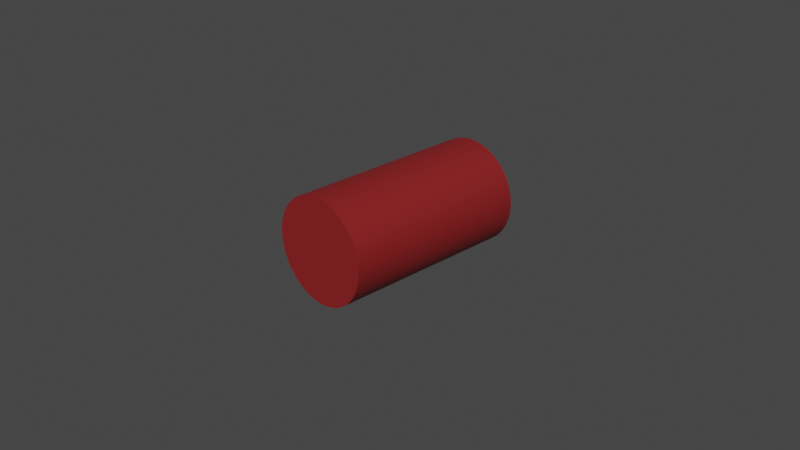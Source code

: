 # Source: ShotgunAmmo.blend  (saved by Blender 2.83.19; exported with 4.5.12 LTS)
import bpy
from mathutils import Matrix  # noqa: F401  (used for matrix-valued properties, if any)

bpy.ops.wm.read_factory_settings(use_empty=True)
scene = bpy.context.scene
scene.name = 'Scene'

# ---- collections
col_collection = bpy.data.collections.new('Collection'); scene.collection.children.link(col_collection)

# ---- materials (node trees are filled in below, after node groups)
mat_material_001 = bpy.data.materials.new('Material.001')
mat_material_001.use_transparent_shadow = False

# ---- node groups
ng_auto_smooth = bpy.data.node_groups.new('Auto Smooth', 'GeometryNodeTree')
_s = ng_auto_smooth.interface.new_socket(name='Geometry', in_out='OUTPUT', socket_type='NodeSocketGeometry')
_s = ng_auto_smooth.interface.new_socket(name='Geometry', in_out='INPUT', socket_type='NodeSocketGeometry')
_s = ng_auto_smooth.interface.new_socket(name='Angle', in_out='INPUT', socket_type='NodeSocketFloat')
_s.subtype = 'ANGLE'
_s.min_value = 0.0
_s.max_value = 3.142
ng_auto_smooth.is_modifier = True
_N = ng_auto_smooth.nodes; _L = ng_auto_smooth.links
n0 = _N.new('NodeGroupOutput'); n0.name = 'Group Output'; n0.location = (480, -100)
n1 = _N.new('NodeGroupInput'); n1.name = 'Group Input'; n1.location = (-420, -300)
n2 = _N.new('NodeGroupInput'); n2.name = 'Group Input.001'; n2.location = (-60, -100)
n3 = _N.new('GeometryNodeSetShadeSmooth'); n3.name = 'Set Shade Smooth'; n3.location = (120, -100)
n3.domain = 'EDGE'
n4 = _N.new('GeometryNodeSetShadeSmooth'); n4.name = 'Set Shade Smooth.001'; n4.location = (300, -100)
n5 = _N.new('GeometryNodeInputMeshEdgeAngle'); n5.name = 'Edge Angle'; n5.location = (-420, -220)
n6 = _N.new('GeometryNodeInputEdgeSmooth'); n6.name = 'Is Edge Smooth'; n6.location = (-60, -160)
n7 = _N.new('GeometryNodeInputShadeSmooth'); n7.name = 'Is Face Smooth'; n7.location = (-240, -340)
n8 = _N.new('FunctionNodeBooleanMath'); n8.name = 'Boolean Math'; n8.location = (-60, -220)
n9 = _N.new('FunctionNodeCompare'); n9.name = 'Compare'; n9.location = (-240, -180)
n9.operation = 'LESS_EQUAL'
_L.new(n5.outputs[0], n9.inputs[0])
_L.new(n4.outputs[0], n0.inputs[0])
_L.new(n1.outputs[1], n9.inputs[1])
_L.new(n9.outputs[0], n8.inputs[0])
_L.new(n7.outputs[0], n8.inputs[1])
_L.new(n2.outputs[0], n3.inputs[0])
_L.new(n6.outputs[0], n3.inputs[1])
_L.new(n3.outputs[0], n4.inputs[0])
_L.new(n8.outputs[0], n3.inputs[2])
n0.is_active_output = True

# ---- material node trees
mat_material_001.use_nodes = True; mat_material_001.node_tree.nodes.clear()
_N = mat_material_001.node_tree.nodes; _L = mat_material_001.node_tree.links
n0 = _N.new('ShaderNodeOutputMaterial'); n0.name = 'Material Output'; n0.location = (300, 300)
n1 = _N.new('ShaderNodeBsdfPrincipled'); n1.name = 'Principled BSDF'; n1.location = (10, 300)
n1.distribution = 'GGX'
n1.subsurface_method = 'BURLEY'
n1.inputs[0].default_value = (0.402, 0.02657, 0.02896, 1.0)
n1.inputs[1].default_value = 0.45
n1.inputs[3].default_value = 1.45
n1.inputs[27].default_value = (0.0, 0.0, 0.0, 1.0)
n1.inputs[28].default_value = 1.0
_L.new(n1.outputs[0], n0.inputs[0])
n0.is_active_output = True

# ---- world
world_world = bpy.data.worlds.new('World'); scene.world = world_world
world_world.use_nodes = True; world_world.node_tree.nodes.clear()
_N = world_world.node_tree.nodes; _L = world_world.node_tree.links
n0 = _N.new('ShaderNodeOutputWorld'); n0.name = 'World Output'; n0.location = (300, 300)
n1 = _N.new('ShaderNodeBackground'); n1.name = 'Background'; n1.location = (10, 300)
n1.inputs[0].default_value = (0.05088, 0.05088, 0.05088, 1.0)
_L.new(n1.outputs[0], n0.inputs[0])
n0.is_active_output = True
world_world.color = (0.05088, 0.05088, 0.05088)
world_world.use_sun_shadow = False
world_world.sun_shadow_jitter_overblur = 0.0

# ---- cameras
cam_camera = bpy.data.cameras.new('Camera')
cam_camera.clip_end = 100.0
cam_camera.ortho_scale = 7.314

# ---- meshes
me_cylinder = bpy.data.meshes.new('Cylinder')
me_cylinder.from_pydata([(-4.146e-08, 0.8914, -1.0), (0.0, 1.0, 1.0), (0.1739, 0.8743, -1.0), (0.1951, 0.9808, 1.0), (0.3411, 0.8236, -1.0), (0.3827, 0.9239, 1.0), (0.4952, 0.7412, -1.0), (0.5556, 0.8315, 1.0), (0.6303, 0.6303, -1.0), (0.7071, 0.7071, 1.0), (0.7412, 0.4952, -1.0), (0.8315, 0.5556, 1.0), (0.8236, 0.3411, -1.0), (0.9239, 0.3827, 1.0), (0.8743, 0.1739, -1.0), (0.9808, 0.1951, 1.0), (0.8914, 5.883e-08, -1.0), (1.0, 7.55e-08, 1.0), (0.8743, -0.1739, -1.0), (0.9808, -0.1951, 1.0), (0.8236, -0.3411, -1.0), (0.9239, -0.3827, 1.0), (0.7412, -0.4952, -1.0), (0.8315, -0.5556, 1.0), (0.6303, -0.6303, -1.0), (0.7071, -0.7071, 1.0), (0.4952, -0.7412, -1.0), (0.5556, -0.8315, 1.0), (0.3411, -0.8236, -1.0), (0.3827, -0.9239, 1.0), (0.1739, -0.8743, -1.0), (0.1951, -0.9808, 1.0), (-2.925e-07, -0.8914, -1.0), (-3.258e-07, -1.0, 1.0), (-0.1739, -0.8743, -1.0), (-0.1951, -0.9808, 1.0), (-0.3411, -0.8236, -1.0), (-0.3827, -0.9239, 1.0), (-0.4952, -0.7412, -1.0), (-0.5556, -0.8315, 1.0), (-0.6303, -0.6303, -1.0), (-0.7071, -0.7071, 1.0), (-0.7412, -0.4952, -1.0), (-0.8315, -0.5556, 1.0), (-0.8236, -0.3411, -1.0), (-0.9239, -0.3827, 1.0), (-0.8743, -0.1739, -1.0), (-0.9808, -0.1951, 1.0), (-0.8914, 8.664e-07, -1.0), (-1.0, 9.656e-07, 1.0), (-0.8743, 0.1739, -1.0), (-0.9808, 0.1951, 1.0), (-0.8236, 0.3411, -1.0), (-0.9239, 0.3827, 1.0), (-0.7412, 0.4952, -1.0), (-0.8315, 0.5556, 1.0), (-0.6303, 0.6303, -1.0), (-0.7071, 0.7071, 1.0), (-0.4952, 0.7412, -1.0), (-0.5556, 0.8315, 1.0), (-0.3411, 0.8236, -1.0), (-0.3827, 0.9239, 1.0), (-0.1739, 0.8743, -1.0), (-0.1951, 0.9808, 1.0), (0.0, 1.0, -1.0), (0.1951, 0.9808, -1.0), (0.3827, 0.9239, -1.0), (0.5556, 0.8315, -1.0), (0.7071, 0.7071, -1.0), (0.8315, 0.5556, -1.0), (0.9239, 0.3827, -1.0), (0.9808, 0.1951, -1.0), (1.0, 7.55e-08, -1.0), (0.9808, -0.1951, -1.0), (0.9239, -0.3827, -1.0), (0.8315, -0.5556, -1.0), (0.7071, -0.7071, -1.0), (0.5556, -0.8315, -1.0), (0.3827, -0.9239, -1.0), (0.1951, -0.9808, -1.0), (-3.258e-07, -1.0, -1.0), (-0.1951, -0.9808, -1.0), (-0.3827, -0.9239, -1.0), (-0.5556, -0.8315, -1.0), (-0.7071, -0.7071, -1.0), (-0.8315, -0.5556, -1.0), (-0.9239, -0.3827, -1.0), (-0.9808, -0.1951, -1.0), (-1.0, 9.656e-07, -1.0), (-0.9808, 0.1951, -1.0), (-0.9239, 0.3827, -1.0), (-0.8315, 0.5556, -1.0), (-0.7071, 0.7071, -1.0), (-0.5556, 0.8315, -1.0), (-0.3827, 0.9239, -1.0), (-0.1951, 0.9808, -1.0), (0.0, 1.0, 1.0), (0.1951, 0.9808, 1.0), (0.3827, 0.9239, 1.0), (0.5556, 0.8315, 1.0), (0.7071, 0.7071, 1.0), (0.8315, 0.5556, 1.0), (0.9239, 0.3827, 1.0), (0.9808, 0.1951, 1.0), (1.0, 7.55e-08, 1.0), (0.9808, -0.1951, 1.0), (0.9239, -0.3827, 1.0), (0.8315, -0.5556, 1.0), (0.7071, -0.7071, 1.0), (0.5556, -0.8315, 1.0), (0.3827, -0.9239, 1.0), (0.1951, -0.9808, 1.0), (-3.258e-07, -1.0, 1.0), (-0.1951, -0.9808, 1.0), (-0.3827, -0.9239, 1.0), (-0.5556, -0.8315, 1.0), (-0.7071, -0.7071, 1.0), (-0.8315, -0.5556, 1.0), (-0.9239, -0.3827, 1.0), (-0.9808, -0.1951, 1.0), (-1.0, 9.656e-07, 1.0), (-0.9808, 0.1951, 1.0), (-0.9239, 0.3827, 1.0), (-0.8315, 0.5556, 1.0), (-0.7071, 0.7071, 1.0), (-0.5556, 0.8315, 1.0), (-0.3827, 0.9239, 1.0), (-0.1951, 0.9808, 1.0), (0.0, 1.0, 0.5048), (0.1951, 0.9808, 0.5048), (0.3827, 0.9239, 0.5048), (0.5556, 0.8315, 0.5048), (0.7071, 0.7071, 0.5048), (0.8315, 0.5556, 0.5048), (0.9239, 0.3827, 0.5048), (0.9808, 0.1951, 0.5048), (1.0, 3.849e-08, 0.5048), (0.9808, -0.1951, 0.5048), (0.9239, -0.3827, 0.5048), (0.8315, -0.5556, 0.5048), (0.7071, -0.7071, 0.5048), (0.5556, -0.8315, 0.5048), (0.3827, -0.9239, 0.5048), (0.1951, -0.9808, 0.5048), (-3.258e-07, -1.0, 0.5048), (-0.1951, -0.9808, 0.5048), (-0.3827, -0.9239, 0.5048), (-0.5556, -0.8315, 0.5048), (-0.7071, -0.7071, 0.5048), (-0.8315, -0.5556, 0.5048), (-0.9239, -0.3827, 0.5048), (-0.9808, -0.1951, 0.5048), (-1.0, 9.286e-07, 0.5048), (-0.9808, 0.1951, 0.5048), (-0.9239, 0.3827, 0.5048), (-0.8315, 0.5556, 0.5048), (-0.7071, 0.7071, 0.5048), (-0.5556, 0.8315, 0.5048), (-0.3827, 0.9239, 0.5048), (-0.1951, 0.9808, 0.5048)], [], [(64, 1, 3, 65), (65, 3, 5, 66), (66, 5, 7, 67), (67, 7, 9, 68), (68, 9, 11, 69), (69, 11, 13, 70), (70, 13, 15, 71), (71, 15, 17, 72), (72, 17, 19, 73), (73, 19, 21, 74), (74, 21, 23, 75), (75, 23, 25, 76), (76, 25, 27, 77), (77, 27, 29, 78), (78, 29, 31, 79), (79, 31, 33, 80), (80, 33, 35, 81), (81, 35, 37, 82), (82, 37, 39, 83), (83, 39, 41, 84), (84, 41, 43, 85), (85, 43, 45, 86), (86, 45, 47, 87), (87, 47, 49, 88), (88, 49, 51, 89), (89, 51, 53, 90), (90, 53, 55, 91), (91, 55, 57, 92), (92, 57, 59, 93), (93, 59, 61, 94), (11, 9, 100, 101), (94, 61, 63, 95), (95, 63, 1, 64), (2, 0, 64, 65), (4, 2, 65, 66), (6, 4, 66, 67), (8, 6, 67, 68), (10, 8, 68, 69), (12, 10, 69, 70), (14, 12, 70, 71), (16, 14, 71, 72), (18, 16, 72, 73), (20, 18, 73, 74), (22, 20, 74, 75), (24, 22, 75, 76), (26, 24, 76, 77), (28, 26, 77, 78), (30, 28, 78, 79), (32, 30, 79, 80), (34, 32, 80, 81), (36, 34, 81, 82), (38, 36, 82, 83), (40, 38, 83, 84), (42, 40, 84, 85), (44, 42, 85, 86), (46, 44, 86, 87), (48, 46, 87, 88), (50, 48, 88, 89), (52, 50, 89, 90), (54, 52, 90, 91), (56, 54, 91, 92), (58, 56, 92, 93), (60, 58, 93, 94), (62, 60, 94, 95), (0, 62, 95, 64), (97, 96, 127, 126, 125, 124, 123, 122, 121, 120, 119, 118, 117, 116, 115, 114, 113, 112, 111, 110, 109, 108, 107, 106, 105, 104, 103, 102, 101, 100, 99, 98), (29, 27, 109, 110), (47, 45, 118, 119), (3, 1, 96, 97), (1, 63, 127, 96), (21, 19, 105, 106), (39, 37, 114, 115), (57, 55, 123, 124), (13, 11, 101, 102), (31, 29, 110, 111), (49, 47, 119, 120), (5, 3, 97, 98), (23, 21, 106, 107), (41, 39, 115, 116), (59, 57, 124, 125), (15, 13, 102, 103), (33, 31, 111, 112), (51, 49, 120, 121), (7, 5, 98, 99), (25, 23, 107, 108), (43, 41, 116, 117), (61, 59, 125, 126), (17, 15, 103, 104), (35, 33, 112, 113), (53, 51, 121, 122), (9, 7, 99, 100), (27, 25, 108, 109), (45, 43, 117, 118), (63, 61, 126, 127), (19, 17, 104, 105), (37, 35, 113, 114), (55, 53, 122, 123), (129, 128, 159, 158, 157, 156, 155, 154, 153, 152, 151, 150, 149, 148, 147, 146, 145, 144, 143, 142, 141, 140, 139, 138, 137, 136, 135, 134, 133, 132, 131, 130)])
me_cylinder.polygons.foreach_set('use_smooth', [True] * 98)
_uv = me_cylinder.uv_layers.new(name='UVMap')
_uv.uv.foreach_set('vector', [1.0, 0.5, 1.0, 1.0, 0.9688, 1.0, 0.9688, 0.5, 0.9688, 0.5, 0.9688, 1.0, 0.9375, 1.0, 0.9375, 0.5, 0.9375, 0.5, 0.9375, 1.0, 0.9062, 1.0, 0.9062, 0.5, 0.9062, 0.5, 0.9062, 1.0, 0.875, 1.0, 0.875, 0.5, 0.875, 0.5, 0.875, 1.0, 0.8438, 1.0, 0.8438, 0.5, 0.8438, 0.5, 0.8438, 1.0, 0.8125, 1.0, 0.8125, 0.5, 0.8125, 0.5, 0.8125, 1.0, 0.7812, 1.0, 0.7812, 0.5, 0.7812, 0.5, 0.7812, 1.0, 0.75, 1.0, 0.75, 0.5, 0.75, 0.5, 0.75, 1.0, 0.7188, 1.0, 0.7188, 0.5, 0.7188, 0.5, 0.7188, 1.0, 0.6875, 1.0, 0.6875, 0.5, 0.6875, 0.5, 0.6875, 1.0, 0.6562, 1.0, 0.6562, 0.5, 0.6562, 0.5, 0.6562, 1.0, 0.625, 1.0, 0.625, 0.5, 0.625, 0.5, 0.625, 1.0, 0.5938, 1.0, 0.5938, 0.5, 0.5938, 0.5, 0.5938, 1.0, 0.5625, 1.0, 0.5625, 0.5, 0.5625, 0.5, 0.5625, 1.0, 0.5312, 1.0, 0.5312, 0.5, 0.5312, 0.5, 0.5312, 1.0, 0.5, 1.0, 0.5, 0.5, 0.5, 0.5, 0.5, 1.0, 0.4688, 1.0, 0.4688, 0.5, 0.4688, 0.5, 0.4688, 1.0, 0.4375, 1.0, 0.4375, 0.5, 0.4375, 0.5, 0.4375, 1.0, 0.4062, 1.0, 0.4062, 0.5, 0.4062, 0.5, 0.4062, 1.0, 0.375, 1.0, 0.375, 0.5, 0.375, 0.5, 0.375, 1.0, 0.3438, 1.0, 0.3438, 0.5, 0.3438, 0.5, 0.3438, 1.0, 0.3125, 1.0, 0.3125, 0.5, 0.3125, 0.5, 0.3125, 1.0, 0.2812, 1.0, 0.2812, 0.5, 0.2812, 0.5, 0.2812, 1.0, 0.25, 1.0, 0.25, 0.5, 0.25, 0.5, 0.25, 1.0, 0.2188, 1.0, 0.2188, 0.5, 0.2188, 0.5, 0.2188, 1.0, 0.1875, 1.0, 0.1875, 0.5, 0.1875, 0.5, 0.1875, 1.0, 0.1562, 1.0, 0.1562, 0.5, 0.1562, 0.5, 0.1562, 1.0, 0.125, 1.0, 0.125, 0.5, 0.125, 0.5, 0.125, 1.0, 0.09375, 1.0, 0.09375, 0.5, 0.09375, 0.5, 0.09375, 1.0, 0.0625, 1.0, 0.0625, 0.5, 0.8438, 1.0, 0.875, 1.0, 0.875, 1.0, 0.8438, 1.0, 0.0625, 0.5, 0.0625, 1.0, 0.03125, 1.0, 0.03125, 0.5, 0.03125, 0.5, 0.03125, 1.0, 0.0, 1.0, 0.0, 0.5, 0.7917, 0.4598, 0.75, 0.4639, 0.75, 0.49, 0.7968, 0.4854, 0.8319, 0.4477, 0.7917, 0.4598, 0.7968, 0.4854, 0.8418, 0.4717, 0.8689, 0.4279, 0.8319, 0.4477, 0.8418, 0.4717, 0.8833, 0.4496, 0.9013, 0.4013, 0.8689, 0.4279, 0.8833, 0.4496, 0.9197, 0.4197, 0.9279, 0.3689, 0.9013, 0.4013, 0.9197, 0.4197, 0.9496, 0.3833, 0.9477, 0.3319, 0.9279, 0.3689, 0.9496, 0.3833, 0.9717, 0.3418, 0.9598, 0.2917, 0.9477, 0.3319, 0.9717, 0.3418, 0.9854, 0.2968, 0.9639, 0.25, 0.9598, 0.2917, 0.9854, 0.2968, 0.99, 0.25, 0.9598, 0.2083, 0.9639, 0.25, 0.99, 0.25, 0.9854, 0.2032, 0.9477, 0.1681, 0.9598, 0.2083, 0.9854, 0.2032, 0.9717, 0.1582, 0.9279, 0.1311, 0.9477, 0.1681, 0.9717, 0.1582, 0.9496, 0.1167, 0.9013, 0.09872, 0.9279, 0.1311, 0.9496, 0.1167, 0.9197, 0.08029, 0.8689, 0.07212, 0.9013, 0.09872, 0.9197, 0.08029, 0.8833, 0.05045, 0.8319, 0.05235, 0.8689, 0.07212, 0.8833, 0.05045, 0.8418, 0.02827, 0.7917, 0.04017, 0.8319, 0.05235, 0.8418, 0.02827, 0.7968, 0.01461, 0.75, 0.03606, 0.7917, 0.04017, 0.7968, 0.01461, 0.75, 0.01, 0.7083, 0.04017, 0.75, 0.03606, 0.75, 0.01, 0.7032, 0.01461, 0.6681, 0.05235, 0.7083, 0.04017, 0.7032, 0.01461, 0.6582, 0.02827, 0.6311, 0.07212, 0.6681, 0.05235, 0.6582, 0.02827, 0.6167, 0.05045, 0.5987, 0.09872, 0.6311, 0.07212, 0.6167, 0.05045, 0.5803, 0.08029, 0.5721, 0.1311, 0.5987, 0.09872, 0.5803, 0.08029, 0.5504, 0.1167, 0.5523, 0.1681, 0.5721, 0.1311, 0.5504, 0.1167, 0.5283, 0.1582, 0.5402, 0.2083, 0.5523, 0.1681, 0.5283, 0.1582, 0.5146, 0.2032, 0.5361, 0.25, 0.5402, 0.2083, 0.5146, 0.2032, 0.51, 0.25, 0.5402, 0.2917, 0.5361, 0.25, 0.51, 0.25, 0.5146, 0.2968, 0.5523, 0.3319, 0.5402, 0.2917, 0.5146, 0.2968, 0.5283, 0.3418, 0.5721, 0.3689, 0.5523, 0.3319, 0.5283, 0.3418, 0.5504, 0.3833, 0.5987, 0.4013, 0.5721, 0.3689, 0.5504, 0.3833, 0.5803, 0.4197, 0.6311, 0.4279, 0.5987, 0.4013, 0.5803, 0.4197, 0.6167, 0.4496, 0.6681, 0.4477, 0.6311, 0.4279, 0.6167, 0.4496, 0.6582, 0.4717, 0.7083, 0.4598, 0.6681, 0.4477, 0.6582, 0.4717, 0.7032, 0.4854, 0.75, 0.4639, 0.7083, 0.4598, 0.7032, 0.4854, 0.75, 0.49, 0.2968, 0.4854, 0.25, 0.49, 0.2032, 0.4854, 0.1582, 0.4717, 0.1167, 0.4496, 0.08029, 0.4197, 0.05045, 0.3833, 0.02827, 0.3418, 0.01461, 0.2968, 0.01, 0.25, 0.01461, 0.2032, 0.02827, 0.1582, 0.05045, 0.1167, 0.08029, 0.08029, 0.1167, 0.05045, 0.1582, 0.02827, 0.2032, 0.01461, 0.25, 0.01, 0.2968, 0.01461, 0.3418, 0.02827, 0.3833, 0.05045, 0.4197, 0.08029, 0.4496, 0.1167, 0.4717, 0.1582, 0.4854, 0.2032, 0.49, 0.25, 0.4854, 0.2968, 0.4717, 0.3418, 0.4496, 0.3833, 0.4197, 0.4197, 0.3833, 0.4496, 0.3418, 0.4717, 0.5625, 1.0, 0.5938, 1.0, 0.5938, 1.0, 0.5625, 1.0, 0.2812, 1.0, 0.3125, 1.0, 0.3125, 1.0, 0.2812, 1.0, 0.9688, 1.0, 1.0, 1.0, 1.0, 1.0, 0.9688, 1.0, 0.0, 1.0, 0.03125, 1.0, 0.03125, 1.0, 0.0, 1.0, 0.6875, 1.0, 0.7188, 1.0, 0.7188, 1.0, 0.6875, 1.0, 0.4062, 1.0, 0.4375, 1.0, 0.4375, 1.0, 0.4062, 1.0, 0.125, 1.0, 0.1562, 1.0, 0.1562, 1.0, 0.125, 1.0, 0.8125, 1.0, 0.8438, 1.0, 0.8438, 1.0, 0.8125, 1.0, 0.5312, 1.0, 0.5625, 1.0, 0.5625, 1.0, 0.5312, 1.0, 0.25, 1.0, 0.2812, 1.0, 0.2812, 1.0, 0.25, 1.0, 0.9375, 1.0, 0.9688, 1.0, 0.9688, 1.0, 0.9375, 1.0, 0.6562, 1.0, 0.6875, 1.0, 0.6875, 1.0, 0.6562, 1.0, 0.375, 1.0, 0.4062, 1.0, 0.4062, 1.0, 0.375, 1.0, 0.09375, 1.0, 0.125, 1.0, 0.125, 1.0, 0.09375, 1.0, 0.7812, 1.0, 0.8125, 1.0, 0.8125, 1.0, 0.7812, 1.0, 0.5, 1.0, 0.5312, 1.0, 0.5312, 1.0, 0.5, 1.0, 0.2188, 1.0, 0.25, 1.0, 0.25, 1.0, 0.2188, 1.0, 0.9062, 1.0, 0.9375, 1.0, 0.9375, 1.0, 0.9062, 1.0, 0.625, 1.0, 0.6562, 1.0, 0.6562, 1.0, 0.625, 1.0, 0.3438, 1.0, 0.375, 1.0, 0.375, 1.0, 0.3438, 1.0, 0.0625, 1.0, 0.09375, 1.0, 0.09375, 1.0, 0.0625, 1.0, 0.75, 1.0, 0.7812, 1.0, 0.7812, 1.0, 0.75, 1.0, 0.4688, 1.0, 0.5, 1.0, 0.5, 1.0, 0.4688, 1.0, 0.1875, 1.0, 0.2188, 1.0, 0.2188, 1.0, 0.1875, 1.0, 0.875, 1.0, 0.9062, 1.0, 0.9062, 1.0, 0.875, 1.0, 0.5938, 1.0, 0.625, 1.0, 0.625, 1.0, 0.5938, 1.0, 0.3125, 1.0, 0.3438, 1.0, 0.3438, 1.0, 0.3125, 1.0, 0.03125, 1.0, 0.0625, 1.0, 0.0625, 1.0, 0.03125, 1.0, 0.7188, 1.0, 0.75, 1.0, 0.75, 1.0, 0.7188, 1.0, 0.4375, 1.0, 0.4688, 1.0, 0.4688, 1.0, 0.4375, 1.0, 0.1562, 1.0, 0.1875, 1.0, 0.1875, 1.0, 0.1562, 1.0, 0.2968, 0.4854, 0.25, 0.49, 0.2032, 0.4854, 0.1582, 0.4717, 0.1167, 0.4496, 0.08029, 0.4197, 0.05045, 0.3833, 0.02827, 0.3418, 0.01461, 0.2968, 0.01, 0.25, 0.01461, 0.2032, 0.02827, 0.1582, 0.05045, 0.1167, 0.08029, 0.08029, 0.1167, 0.05045, 0.1582, 0.02827, 0.2032, 0.01461, 0.25, 0.01, 0.2968, 0.01461, 0.3418, 0.02827, 0.3833, 0.05045, 0.4197, 0.08029, 0.4496, 0.1167, 0.4717, 0.1582, 0.4854, 0.2032, 0.49, 0.25, 0.4854, 0.2968, 0.4717, 0.3418, 0.4496, 0.3833, 0.4197, 0.4197, 0.3833, 0.4496, 0.3418, 0.4717])
me_cylinder.materials.append(mat_material_001)
me_cylinder.use_remesh_fix_poles = True
me_cylinder.use_remesh_preserve_attributes = False
me_cylinder.use_mirror_vertex_groups = False
me_cylinder.update()

# ---- objects
ob_camera = bpy.data.objects.new('Camera', cam_camera)
ob_cylinder = bpy.data.objects.new('Cylinder', me_cylinder)

# ---- transforms, parenting, visibility, modifiers, constraints
ob_camera.location = (7.359, -6.926, 4.958)
ob_camera.rotation_euler = (1.109, 0.0, 0.8149)
ob_camera.lock_rotations_4d = False
ob_camera.empty_display_type = 'ARROWS'
ob_camera.color = (0.0, 0.0, 0.0, 0.0)
ob_camera.display_type = 'WIRE'
ob_camera.lineart.crease_threshold = 0.0
ob_cylinder.location = (0.0, 0.0, 0.0)
ob_cylinder.rotation_euler = (1.571, 0.0, 0.0)
ob_cylinder.scale = (0.5717, 0.5717, 1.053)
ob_cylinder.lineart.crease_threshold = 0.0
_m = ob_cylinder.modifiers.new('Auto Smooth', 'NODES')
_m.node_group = ng_auto_smooth
_gi = [s.identifier for s in ng_auto_smooth.interface.items_tree if s.item_type == 'SOCKET' and s.in_out == 'INPUT']
_m[_gi[1]] = 1.396  # Angle

# ---- collection membership
col_collection.objects.link(ob_camera)
col_collection.objects.link(ob_cylinder)

# ---- scene / render settings (as saved in the file)
scene.camera = ob_camera
scene.frame_start = 1; scene.frame_end = 250; scene.frame_set(1)
scene.render.engine = 'BLENDER_EEVEE_NEXT'
scene.cycles.use_denoising = False
scene.cycles.samples = 128
scene.cycles.sampling_pattern = 'TABULATED_SOBOL'
scene.cycles.use_adaptive_sampling = False
scene.cycles.use_light_tree = False
scene.view_settings.view_transform = 'Filmic'
bpy.context.view_layer.update()

# ---- added for rendering (the .blend has no usable light): sun
light_auto_sun = bpy.data.lights.new('AutoSun', 'SUN')
light_auto_sun.energy = 3.0
light_auto_sun.angle = 0.0523599
ob_auto_sun = bpy.data.objects.new('AutoSun', light_auto_sun)
scene.collection.objects.link(ob_auto_sun)
ob_auto_sun.rotation_euler = (0.872665, 0.174533, 0.523599)
bpy.context.view_layer.update()
